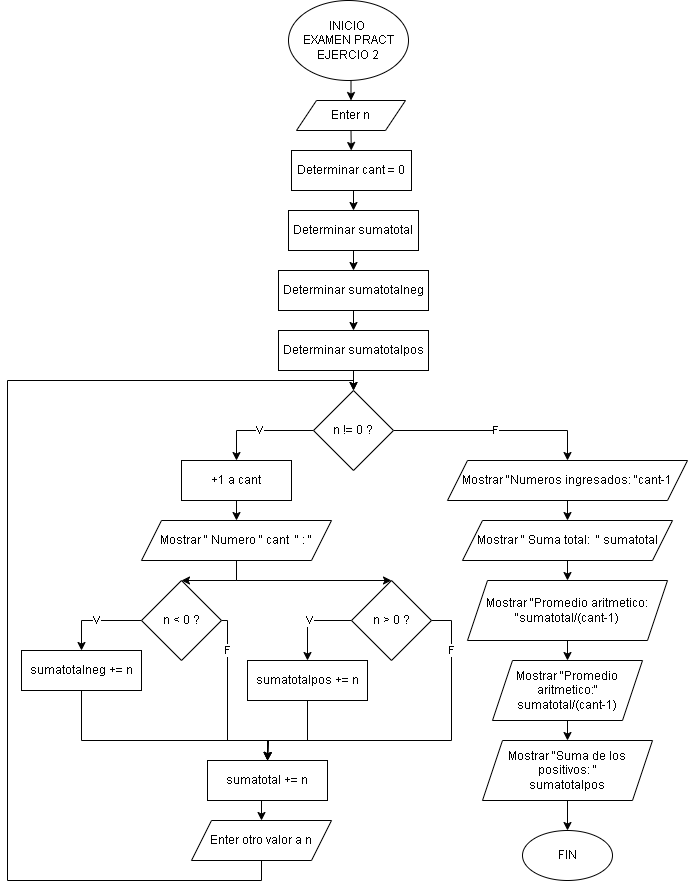

The diagram above was exported from draw.io. Its source (the exported page's mxGraphModel, read from the mxfile embedded in the PNG):
<mxGraphModel dx="1434" dy="780" grid="1" gridSize="10" guides="1" tooltips="1" connect="1" arrows="1" fold="1" page="1" pageScale="1" pageWidth="827" pageHeight="1169" math="0" shadow="0">
  <root>
    <mxCell id="0" />
    <mxCell id="1" parent="0" />
    <mxCell id="oKCK6nuKWoKvId1D1wSb-3" style="edgeStyle=orthogonalEdgeStyle;rounded=0;orthogonalLoop=1;jettySize=auto;html=1;exitX=0.5;exitY=1;exitDx=0;exitDy=0;entryX=0.5;entryY=0;entryDx=0;entryDy=0;" parent="1" source="8Z5KYWjP1RI4o8_INC1V-1" target="oKCK6nuKWoKvId1D1wSb-2" edge="1">
      <mxGeometry relative="1" as="geometry" />
    </mxCell>
    <mxCell id="8Z5KYWjP1RI4o8_INC1V-1" value="INICIO&amp;nbsp;&lt;div&gt;EXAMEN PRACT&lt;br&gt;&lt;div&gt;EJERCIO 2&lt;/div&gt;&lt;/div&gt;" style="ellipse;whiteSpace=wrap;html=1;fontFamily=Helvetica;" parent="1" vertex="1">
      <mxGeometry x="351" y="20" width="120" height="80" as="geometry" />
    </mxCell>
    <mxCell id="oKCK6nuKWoKvId1D1wSb-5" style="edgeStyle=orthogonalEdgeStyle;rounded=0;orthogonalLoop=1;jettySize=auto;html=1;exitX=0.5;exitY=1;exitDx=0;exitDy=0;entryX=0.5;entryY=0;entryDx=0;entryDy=0;" parent="1" source="oKCK6nuKWoKvId1D1wSb-2" edge="1">
      <mxGeometry relative="1" as="geometry">
        <mxPoint x="413.75" y="170" as="targetPoint" />
      </mxGeometry>
    </mxCell>
    <mxCell id="oKCK6nuKWoKvId1D1wSb-2" value="Enter n" style="shape=parallelogram;perimeter=parallelogramPerimeter;whiteSpace=wrap;html=1;fixedSize=1;" parent="1" vertex="1">
      <mxGeometry x="359" y="120" width="109" height="30" as="geometry" />
    </mxCell>
    <mxCell id="LYPw1nW6bFltibf3-63Y-3" style="edgeStyle=orthogonalEdgeStyle;rounded=0;orthogonalLoop=1;jettySize=auto;html=1;exitX=0.5;exitY=1;exitDx=0;exitDy=0;entryX=0.5;entryY=0;entryDx=0;entryDy=0;" edge="1" parent="1" source="LYPw1nW6bFltibf3-63Y-1" target="LYPw1nW6bFltibf3-63Y-2">
      <mxGeometry relative="1" as="geometry" />
    </mxCell>
    <mxCell id="LYPw1nW6bFltibf3-63Y-1" value="Determinar cant = 0" style="rounded=0;whiteSpace=wrap;html=1;" vertex="1" parent="1">
      <mxGeometry x="354" y="170" width="120" height="40" as="geometry" />
    </mxCell>
    <mxCell id="LYPw1nW6bFltibf3-63Y-6" style="edgeStyle=orthogonalEdgeStyle;rounded=0;orthogonalLoop=1;jettySize=auto;html=1;exitX=0.5;exitY=1;exitDx=0;exitDy=0;entryX=0.5;entryY=0;entryDx=0;entryDy=0;" edge="1" parent="1" source="LYPw1nW6bFltibf3-63Y-2" target="LYPw1nW6bFltibf3-63Y-4">
      <mxGeometry relative="1" as="geometry" />
    </mxCell>
    <mxCell id="LYPw1nW6bFltibf3-63Y-2" value="Determinar sumatotal" style="rounded=0;whiteSpace=wrap;html=1;" vertex="1" parent="1">
      <mxGeometry x="351" y="230" width="130" height="40" as="geometry" />
    </mxCell>
    <mxCell id="LYPw1nW6bFltibf3-63Y-7" style="edgeStyle=orthogonalEdgeStyle;rounded=0;orthogonalLoop=1;jettySize=auto;html=1;exitX=0.5;exitY=1;exitDx=0;exitDy=0;entryX=0.5;entryY=0;entryDx=0;entryDy=0;" edge="1" parent="1" source="LYPw1nW6bFltibf3-63Y-4" target="LYPw1nW6bFltibf3-63Y-5">
      <mxGeometry relative="1" as="geometry" />
    </mxCell>
    <mxCell id="LYPw1nW6bFltibf3-63Y-4" value="Determinar sumatotalneg" style="rounded=0;whiteSpace=wrap;html=1;" vertex="1" parent="1">
      <mxGeometry x="341" y="290" width="150" height="40" as="geometry" />
    </mxCell>
    <mxCell id="LYPw1nW6bFltibf3-63Y-9" style="edgeStyle=orthogonalEdgeStyle;rounded=0;orthogonalLoop=1;jettySize=auto;html=1;exitX=0.5;exitY=1;exitDx=0;exitDy=0;entryX=0.5;entryY=0;entryDx=0;entryDy=0;" edge="1" parent="1" source="LYPw1nW6bFltibf3-63Y-5" target="LYPw1nW6bFltibf3-63Y-8">
      <mxGeometry relative="1" as="geometry" />
    </mxCell>
    <mxCell id="LYPw1nW6bFltibf3-63Y-5" value="Determinar sumatotalpos" style="rounded=0;whiteSpace=wrap;html=1;" vertex="1" parent="1">
      <mxGeometry x="341" y="350" width="150" height="40" as="geometry" />
    </mxCell>
    <mxCell id="LYPw1nW6bFltibf3-63Y-11" value="V" style="edgeStyle=orthogonalEdgeStyle;rounded=0;orthogonalLoop=1;jettySize=auto;html=1;exitX=0;exitY=0.5;exitDx=0;exitDy=0;entryX=0.5;entryY=0;entryDx=0;entryDy=0;" edge="1" parent="1" source="LYPw1nW6bFltibf3-63Y-8" target="LYPw1nW6bFltibf3-63Y-10">
      <mxGeometry relative="1" as="geometry" />
    </mxCell>
    <mxCell id="LYPw1nW6bFltibf3-63Y-33" value="F" style="edgeStyle=orthogonalEdgeStyle;rounded=0;orthogonalLoop=1;jettySize=auto;html=1;exitX=1;exitY=0.5;exitDx=0;exitDy=0;entryX=0.5;entryY=0;entryDx=0;entryDy=0;" edge="1" parent="1" source="LYPw1nW6bFltibf3-63Y-8" target="LYPw1nW6bFltibf3-63Y-32">
      <mxGeometry relative="1" as="geometry" />
    </mxCell>
    <mxCell id="LYPw1nW6bFltibf3-63Y-8" value="n != 0 ?" style="rhombus;whiteSpace=wrap;html=1;" vertex="1" parent="1">
      <mxGeometry x="376" y="410" width="80" height="80" as="geometry" />
    </mxCell>
    <mxCell id="LYPw1nW6bFltibf3-63Y-13" style="edgeStyle=orthogonalEdgeStyle;rounded=0;orthogonalLoop=1;jettySize=auto;html=1;exitX=0.5;exitY=1;exitDx=0;exitDy=0;entryX=0.5;entryY=0;entryDx=0;entryDy=0;" edge="1" parent="1" source="LYPw1nW6bFltibf3-63Y-10" target="LYPw1nW6bFltibf3-63Y-12">
      <mxGeometry relative="1" as="geometry" />
    </mxCell>
    <mxCell id="LYPw1nW6bFltibf3-63Y-10" value="+1 a cant" style="rounded=0;whiteSpace=wrap;html=1;" vertex="1" parent="1">
      <mxGeometry x="244" y="480" width="110" height="40" as="geometry" />
    </mxCell>
    <mxCell id="LYPw1nW6bFltibf3-63Y-16" style="edgeStyle=orthogonalEdgeStyle;rounded=0;orthogonalLoop=1;jettySize=auto;html=1;exitX=0.5;exitY=1;exitDx=0;exitDy=0;entryX=0.5;entryY=0;entryDx=0;entryDy=0;" edge="1" parent="1" source="LYPw1nW6bFltibf3-63Y-12" target="LYPw1nW6bFltibf3-63Y-14">
      <mxGeometry relative="1" as="geometry" />
    </mxCell>
    <mxCell id="LYPw1nW6bFltibf3-63Y-21" style="edgeStyle=orthogonalEdgeStyle;rounded=0;orthogonalLoop=1;jettySize=auto;html=1;exitX=0.5;exitY=1;exitDx=0;exitDy=0;entryX=0.5;entryY=0;entryDx=0;entryDy=0;" edge="1" parent="1" source="LYPw1nW6bFltibf3-63Y-12" target="LYPw1nW6bFltibf3-63Y-19">
      <mxGeometry relative="1" as="geometry">
        <Array as="points">
          <mxPoint x="299" y="600" />
          <mxPoint x="454" y="600" />
        </Array>
      </mxGeometry>
    </mxCell>
    <mxCell id="LYPw1nW6bFltibf3-63Y-12" value="Mostrar &quot; Numero &quot; cant&amp;nbsp; &quot; : &quot;" style="shape=parallelogram;perimeter=parallelogramPerimeter;whiteSpace=wrap;html=1;fixedSize=1;" vertex="1" parent="1">
      <mxGeometry x="204" y="540" width="190" height="40" as="geometry" />
    </mxCell>
    <mxCell id="LYPw1nW6bFltibf3-63Y-18" value="V" style="edgeStyle=orthogonalEdgeStyle;rounded=0;orthogonalLoop=1;jettySize=auto;html=1;exitX=0;exitY=0.5;exitDx=0;exitDy=0;entryX=0.5;entryY=0;entryDx=0;entryDy=0;" edge="1" parent="1" source="LYPw1nW6bFltibf3-63Y-14" target="LYPw1nW6bFltibf3-63Y-17">
      <mxGeometry relative="1" as="geometry" />
    </mxCell>
    <mxCell id="LYPw1nW6bFltibf3-63Y-24" value="F" style="edgeStyle=orthogonalEdgeStyle;rounded=0;orthogonalLoop=1;jettySize=auto;html=1;exitX=1;exitY=0.5;exitDx=0;exitDy=0;entryX=0.5;entryY=0;entryDx=0;entryDy=0;" edge="1" parent="1" source="LYPw1nW6bFltibf3-63Y-14" target="LYPw1nW6bFltibf3-63Y-23">
      <mxGeometry x="-0.6129" relative="1" as="geometry">
        <Array as="points">
          <mxPoint x="290" y="640" />
          <mxPoint x="290" y="760" />
          <mxPoint x="330" y="760" />
        </Array>
        <mxPoint as="offset" />
      </mxGeometry>
    </mxCell>
    <mxCell id="LYPw1nW6bFltibf3-63Y-14" value="n &amp;lt; 0 ?" style="rhombus;whiteSpace=wrap;html=1;" vertex="1" parent="1">
      <mxGeometry x="204" y="600" width="80" height="80" as="geometry" />
    </mxCell>
    <mxCell id="LYPw1nW6bFltibf3-63Y-27" style="edgeStyle=orthogonalEdgeStyle;rounded=0;orthogonalLoop=1;jettySize=auto;html=1;exitX=0.5;exitY=1;exitDx=0;exitDy=0;" edge="1" parent="1" source="LYPw1nW6bFltibf3-63Y-17">
      <mxGeometry relative="1" as="geometry">
        <mxPoint x="330" y="780" as="targetPoint" />
        <Array as="points">
          <mxPoint x="144" y="760" />
          <mxPoint x="331" y="760" />
        </Array>
      </mxGeometry>
    </mxCell>
    <mxCell id="LYPw1nW6bFltibf3-63Y-17" value="sumatotalneg += n" style="rounded=0;whiteSpace=wrap;html=1;" vertex="1" parent="1">
      <mxGeometry x="84" y="670" width="120" height="40" as="geometry" />
    </mxCell>
    <mxCell id="LYPw1nW6bFltibf3-63Y-22" value="V" style="edgeStyle=orthogonalEdgeStyle;rounded=0;orthogonalLoop=1;jettySize=auto;html=1;exitX=0;exitY=0.5;exitDx=0;exitDy=0;entryX=0.5;entryY=0;entryDx=0;entryDy=0;" edge="1" parent="1" source="LYPw1nW6bFltibf3-63Y-19" target="LYPw1nW6bFltibf3-63Y-20">
      <mxGeometry relative="1" as="geometry" />
    </mxCell>
    <mxCell id="LYPw1nW6bFltibf3-63Y-25" value="F" style="edgeStyle=orthogonalEdgeStyle;rounded=0;orthogonalLoop=1;jettySize=auto;html=1;exitX=1;exitY=0.5;exitDx=0;exitDy=0;" edge="1" parent="1" source="LYPw1nW6bFltibf3-63Y-19">
      <mxGeometry x="-0.7085" relative="1" as="geometry">
        <mxPoint x="330" y="780" as="targetPoint" />
        <Array as="points">
          <mxPoint x="514" y="640" />
          <mxPoint x="514" y="760" />
          <mxPoint x="331" y="760" />
        </Array>
        <mxPoint as="offset" />
      </mxGeometry>
    </mxCell>
    <mxCell id="LYPw1nW6bFltibf3-63Y-19" value="n &amp;gt; 0 ?" style="rhombus;whiteSpace=wrap;html=1;" vertex="1" parent="1">
      <mxGeometry x="414" y="600" width="80" height="80" as="geometry" />
    </mxCell>
    <mxCell id="LYPw1nW6bFltibf3-63Y-26" style="edgeStyle=orthogonalEdgeStyle;rounded=0;orthogonalLoop=1;jettySize=auto;html=1;exitX=0.5;exitY=1;exitDx=0;exitDy=0;entryX=0.5;entryY=0;entryDx=0;entryDy=0;" edge="1" parent="1" source="LYPw1nW6bFltibf3-63Y-20" target="LYPw1nW6bFltibf3-63Y-23">
      <mxGeometry relative="1" as="geometry">
        <Array as="points">
          <mxPoint x="370" y="760" />
          <mxPoint x="330" y="760" />
        </Array>
      </mxGeometry>
    </mxCell>
    <mxCell id="LYPw1nW6bFltibf3-63Y-20" value="sumatotalpos += n" style="rounded=0;whiteSpace=wrap;html=1;" vertex="1" parent="1">
      <mxGeometry x="310" y="680" width="120" height="40" as="geometry" />
    </mxCell>
    <mxCell id="LYPw1nW6bFltibf3-63Y-30" style="edgeStyle=orthogonalEdgeStyle;rounded=0;orthogonalLoop=1;jettySize=auto;html=1;exitX=0.5;exitY=1;exitDx=0;exitDy=0;entryX=0.5;entryY=0;entryDx=0;entryDy=0;" edge="1" parent="1" source="LYPw1nW6bFltibf3-63Y-23" target="LYPw1nW6bFltibf3-63Y-28">
      <mxGeometry relative="1" as="geometry" />
    </mxCell>
    <mxCell id="LYPw1nW6bFltibf3-63Y-23" value="sumatotal += n" style="rounded=0;whiteSpace=wrap;html=1;" vertex="1" parent="1">
      <mxGeometry x="270" y="780" width="120" height="40" as="geometry" />
    </mxCell>
    <mxCell id="LYPw1nW6bFltibf3-63Y-31" style="edgeStyle=orthogonalEdgeStyle;rounded=0;orthogonalLoop=1;jettySize=auto;html=1;exitX=0.5;exitY=1;exitDx=0;exitDy=0;entryX=0.5;entryY=0;entryDx=0;entryDy=0;" edge="1" parent="1" source="LYPw1nW6bFltibf3-63Y-28" target="LYPw1nW6bFltibf3-63Y-8">
      <mxGeometry relative="1" as="geometry">
        <Array as="points">
          <mxPoint x="324" y="900" />
          <mxPoint x="70" y="900" />
          <mxPoint x="70" y="400" />
          <mxPoint x="416" y="400" />
        </Array>
      </mxGeometry>
    </mxCell>
    <mxCell id="LYPw1nW6bFltibf3-63Y-28" value="Enter otro valor a n" style="shape=parallelogram;perimeter=parallelogramPerimeter;whiteSpace=wrap;html=1;fixedSize=1;" vertex="1" parent="1">
      <mxGeometry x="254" y="840" width="140" height="40" as="geometry" />
    </mxCell>
    <mxCell id="LYPw1nW6bFltibf3-63Y-36" style="edgeStyle=orthogonalEdgeStyle;rounded=0;orthogonalLoop=1;jettySize=auto;html=1;exitX=0.5;exitY=1;exitDx=0;exitDy=0;entryX=0.5;entryY=0;entryDx=0;entryDy=0;" edge="1" parent="1" source="LYPw1nW6bFltibf3-63Y-32" target="LYPw1nW6bFltibf3-63Y-34">
      <mxGeometry relative="1" as="geometry" />
    </mxCell>
    <mxCell id="LYPw1nW6bFltibf3-63Y-32" value="Mostrar&amp;nbsp;&quot;Numeros ingresados: &quot;cant-1" style="shape=parallelogram;perimeter=parallelogramPerimeter;whiteSpace=wrap;html=1;fixedSize=1;" vertex="1" parent="1">
      <mxGeometry x="510" y="480" width="240" height="40" as="geometry" />
    </mxCell>
    <mxCell id="LYPw1nW6bFltibf3-63Y-38" style="edgeStyle=orthogonalEdgeStyle;rounded=0;orthogonalLoop=1;jettySize=auto;html=1;exitX=0.5;exitY=1;exitDx=0;exitDy=0;entryX=0.5;entryY=0;entryDx=0;entryDy=0;" edge="1" parent="1" source="LYPw1nW6bFltibf3-63Y-34" target="LYPw1nW6bFltibf3-63Y-37">
      <mxGeometry relative="1" as="geometry" />
    </mxCell>
    <mxCell id="LYPw1nW6bFltibf3-63Y-34" value="Mostrar &quot; Suma total:&amp;nbsp; &quot; sumatotal" style="shape=parallelogram;perimeter=parallelogramPerimeter;whiteSpace=wrap;html=1;fixedSize=1;" vertex="1" parent="1">
      <mxGeometry x="525" y="540" width="210" height="40" as="geometry" />
    </mxCell>
    <mxCell id="LYPw1nW6bFltibf3-63Y-40" style="edgeStyle=orthogonalEdgeStyle;rounded=0;orthogonalLoop=1;jettySize=auto;html=1;exitX=0.5;exitY=1;exitDx=0;exitDy=0;entryX=0.5;entryY=0;entryDx=0;entryDy=0;" edge="1" parent="1" source="LYPw1nW6bFltibf3-63Y-37" target="LYPw1nW6bFltibf3-63Y-39">
      <mxGeometry relative="1" as="geometry" />
    </mxCell>
    <mxCell id="LYPw1nW6bFltibf3-63Y-37" value="Mostrar&amp;nbsp;&quot;Promedio aritmetico: &quot;sumatotal/(cant-1)" style="shape=parallelogram;perimeter=parallelogramPerimeter;whiteSpace=wrap;html=1;fixedSize=1;" vertex="1" parent="1">
      <mxGeometry x="530" y="600" width="200" height="60" as="geometry" />
    </mxCell>
    <mxCell id="LYPw1nW6bFltibf3-63Y-42" style="edgeStyle=orthogonalEdgeStyle;rounded=0;orthogonalLoop=1;jettySize=auto;html=1;exitX=0.5;exitY=1;exitDx=0;exitDy=0;entryX=0.5;entryY=0;entryDx=0;entryDy=0;" edge="1" parent="1" source="LYPw1nW6bFltibf3-63Y-39" target="LYPw1nW6bFltibf3-63Y-41">
      <mxGeometry relative="1" as="geometry" />
    </mxCell>
    <mxCell id="LYPw1nW6bFltibf3-63Y-39" value="Mostrar&amp;nbsp;&quot;Promedio aritmetico:&quot;&lt;div&gt;sumatotal/(cant-1)&lt;/div&gt;" style="shape=parallelogram;perimeter=parallelogramPerimeter;whiteSpace=wrap;html=1;fixedSize=1;" vertex="1" parent="1">
      <mxGeometry x="555" y="680" width="150" height="60" as="geometry" />
    </mxCell>
    <mxCell id="LYPw1nW6bFltibf3-63Y-44" style="edgeStyle=orthogonalEdgeStyle;rounded=0;orthogonalLoop=1;jettySize=auto;html=1;exitX=0.5;exitY=1;exitDx=0;exitDy=0;entryX=0.5;entryY=0;entryDx=0;entryDy=0;" edge="1" parent="1" source="LYPw1nW6bFltibf3-63Y-41" target="LYPw1nW6bFltibf3-63Y-43">
      <mxGeometry relative="1" as="geometry" />
    </mxCell>
    <mxCell id="LYPw1nW6bFltibf3-63Y-41" value="Mostrar&amp;nbsp;&quot;Suma de los positivos: &quot;&lt;div&gt;sumatotalpos&lt;/div&gt;" style="shape=parallelogram;perimeter=parallelogramPerimeter;whiteSpace=wrap;html=1;fixedSize=1;" vertex="1" parent="1">
      <mxGeometry x="545" y="760" width="170" height="60" as="geometry" />
    </mxCell>
    <mxCell id="LYPw1nW6bFltibf3-63Y-43" value="FIN" style="ellipse;whiteSpace=wrap;html=1;" vertex="1" parent="1">
      <mxGeometry x="585" y="850" width="90" height="50" as="geometry" />
    </mxCell>
  </root>
</mxGraphModel>